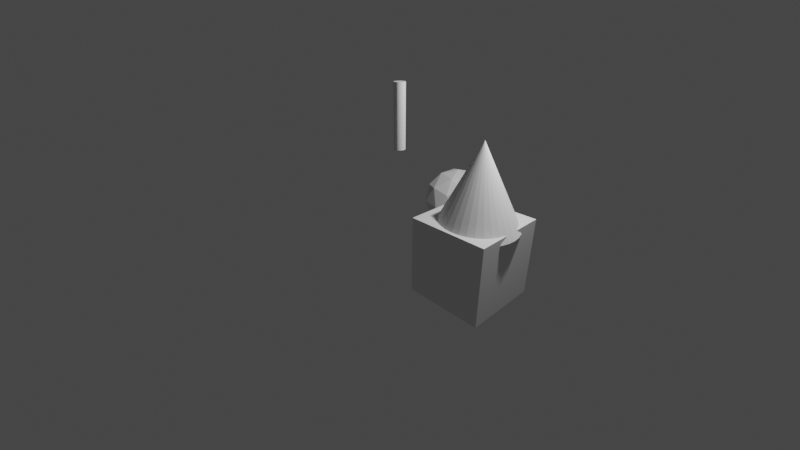 # Source: animation_check.blend  (saved by Blender 2.91.10; exported with 4.5.12 LTS)
import bpy
from mathutils import Matrix  # noqa: F401  (used for matrix-valued properties, if any)

bpy.ops.wm.read_factory_settings(use_empty=True)
scene = bpy.context.scene
scene.name = 'Scene'

# ---- collections
col_collection = bpy.data.collections.new('Collection'); scene.collection.children.link(col_collection)

# ---- materials (node trees are filled in below, after node groups)
mat_material = bpy.data.materials.new('Material')
mat_material.alpha_threshold = 0.0
mat_material.use_transparent_shadow = False
mat_material.line_color = (0.0, 0.0, 0.0, 1.0)

# ---- material node trees
mat_material.use_nodes = True; mat_material.node_tree.nodes.clear()
_N = mat_material.node_tree.nodes; _L = mat_material.node_tree.links
n0 = _N.new('ShaderNodeOutputMaterial'); n0.name = 'Material Output'; n0.location = (300, 300)
n1 = _N.new('ShaderNodeBsdfPrincipled'); n1.name = 'Principled BSDF'; n1.location = (10, 300)
n1.distribution = 'GGX'
n1.subsurface_method = 'BURLEY'
n1.inputs[2].default_value = 0.4
n1.inputs[3].default_value = 1.45
n1.inputs[27].default_value = (0.0, 0.0, 0.0, 1.0)
n1.inputs[28].default_value = 1.0
_L.new(n1.outputs[0], n0.inputs[0])
n0.is_active_output = True

# ---- world
world_world = bpy.data.worlds.new('World'); scene.world = world_world
world_world.use_nodes = True; world_world.node_tree.nodes.clear()
_N = world_world.node_tree.nodes; _L = world_world.node_tree.links
n0 = _N.new('ShaderNodeOutputWorld'); n0.name = 'World Output'; n0.location = (300, 300)
n1 = _N.new('ShaderNodeBackground'); n1.name = 'Background'; n1.location = (10, 300)
n1.inputs[0].default_value = (0.05088, 0.05088, 0.05088, 1.0)
_L.new(n1.outputs[0], n0.inputs[0])
n0.is_active_output = True
world_world.color = (0.05088, 0.05088, 0.05088)
world_world.use_sun_shadow = False
world_world.sun_shadow_jitter_overblur = 0.0

# ---- cameras
cam_camera = bpy.data.cameras.new('Camera')
cam_camera.clip_end = 100.0
cam_camera.lens = 17.96
cam_camera.ortho_scale = 7.314

# ---- lights
light_light = bpy.data.lights.new('Light', 'POINT')
light_light.transmission_factor = 0.0
light_light.energy = 1000.0
light_light.shadow_soft_size = 0.1
light_light.shadow_maximum_resolution = 0.006
light_light.use_absolute_resolution = True

# ---- meshes
me_cube = bpy.data.meshes.new('Cube')
me_cube.from_pydata([(1.0, 1.0, 1.0), (1.0, 1.0, -1.0), (1.0, -1.0, 1.0), (1.0, -1.0, -1.0), (-1.0, 1.0, 1.0), (-1.0, 1.0, -1.0), (-1.0, -1.0, 1.0), (-1.0, -1.0, -1.0)], [], [(0, 4, 6, 2), (3, 2, 6, 7), (7, 6, 4, 5), (5, 1, 3, 7), (1, 0, 2, 3), (5, 4, 0, 1)])
_uv = me_cube.uv_layers.new(name='UVMap')
_uv.uv.foreach_set('vector', [0.625, 0.5, 0.875, 0.5, 0.875, 0.75, 0.625, 0.75, 0.375, 0.75, 0.625, 0.75, 0.625, 1.0, 0.375, 1.0, 0.375, 0.0, 0.625, 0.0, 0.625, 0.25, 0.375, 0.25, 0.125, 0.5, 0.375, 0.5, 0.375, 0.75, 0.125, 0.75, 0.375, 0.5, 0.625, 0.5, 0.625, 0.75, 0.375, 0.75, 0.375, 0.25, 0.625, 0.25, 0.625, 0.5, 0.375, 0.5])
me_cube.materials.append(mat_material)
me_cube.use_remesh_preserve_volume = False
me_cube.use_remesh_preserve_attributes = False
me_cube.use_mirror_vertex_groups = False
me_cube.update()
me_icosphere = bpy.data.meshes.new('Icosphere')
me_icosphere.from_pydata([(0.0, 0.0, -1.0), (0.7236, -0.5257, -0.4472), (-0.2764, -0.8506, -0.4472), (-0.8944, 0.0, -0.4472), (-0.2764, 0.8506, -0.4472), (0.7236, 0.5257, -0.4472), (0.2764, -0.8506, 0.4472), (-0.7236, -0.5257, 0.4472), (-0.7236, 0.5257, 0.4472), (0.2764, 0.8506, 0.4472), (0.8944, 0.0, 0.4472), (0.0, 0.0, 1.0), (-0.1625, -0.5, -0.8507), (0.4253, -0.309, -0.8507), (0.2629, -0.809, -0.5257), (0.8506, 0.0, -0.5257), (0.4253, 0.309, -0.8507), (-0.5257, 0.0, -0.8507), (-0.6882, -0.5, -0.5257), (-0.1625, 0.5, -0.8507), (-0.6882, 0.5, -0.5257), (0.2629, 0.809, -0.5257), (0.9511, -0.309, 0.0), (0.9511, 0.309, 0.0), (0.0, -1.0, 0.0), (0.5878, -0.809, 0.0), (-0.9511, -0.309, 0.0), (-0.5878, -0.809, 0.0), (-0.5878, 0.809, 0.0), (-0.9511, 0.309, 0.0), (0.5878, 0.809, 0.0), (0.0, 1.0, 0.0), (0.6882, -0.5, 0.5257), (-0.2629, -0.809, 0.5257), (-0.8506, 0.0, 0.5257), (-0.2629, 0.809, 0.5257), (0.6882, 0.5, 0.5257), (0.1625, -0.5, 0.8507), (0.5257, 0.0, 0.8507), (-0.4253, -0.309, 0.8507), (-0.4253, 0.309, 0.8507), (0.1625, 0.5, 0.8507)], [], [(0, 13, 12), (1, 13, 15), (0, 12, 17), (0, 17, 19), (0, 19, 16), (1, 15, 22), (2, 14, 24), (3, 18, 26), (4, 20, 28), (5, 21, 30), (1, 22, 25), (2, 24, 27), (3, 26, 29), (4, 28, 31), (5, 30, 23), (6, 32, 37), (7, 33, 39), (8, 34, 40), (9, 35, 41), (10, 36, 38), (38, 41, 11), (38, 36, 41), (36, 9, 41), (41, 40, 11), (41, 35, 40), (35, 8, 40), (40, 39, 11), (40, 34, 39), (34, 7, 39), (39, 37, 11), (39, 33, 37), (33, 6, 37), (37, 38, 11), (37, 32, 38), (32, 10, 38), (23, 36, 10), (23, 30, 36), (30, 9, 36), (31, 35, 9), (31, 28, 35), (28, 8, 35), (29, 34, 8), (29, 26, 34), (26, 7, 34), (27, 33, 7), (27, 24, 33), (24, 6, 33), (25, 32, 6), (25, 22, 32), (22, 10, 32), (30, 31, 9), (30, 21, 31), (21, 4, 31), (28, 29, 8), (28, 20, 29), (20, 3, 29), (26, 27, 7), (26, 18, 27), (18, 2, 27), (24, 25, 6), (24, 14, 25), (14, 1, 25), (22, 23, 10), (22, 15, 23), (15, 5, 23), (16, 21, 5), (16, 19, 21), (19, 4, 21), (19, 20, 4), (19, 17, 20), (17, 3, 20), (17, 18, 3), (17, 12, 18), (12, 2, 18), (15, 16, 5), (15, 13, 16), (13, 0, 16), (12, 14, 2), (12, 13, 14), (13, 1, 14)])
_uv = me_icosphere.uv_layers.new(name='UVMap')
_uv.uv.foreach_set('vector', [0.8182, 0.0, 0.7727, 0.07873, 0.8636, 0.07873, 0.7273, 0.1575, 0.6818, 0.07873, 0.6364, 0.1575, 0.09091, 0.0, 0.04545, 0.07873, 0.1364, 0.07873, 0.2727, 0.0, 0.2273, 0.07873, 0.3182, 0.07873, 0.4545, 0.0, 0.4091, 0.07873, 0.5, 0.07873, 0.7273, 0.1575, 0.6364, 0.1575, 0.6818, 0.2362, 0.9091, 0.1575, 0.8182, 0.1575, 0.8636, 0.2362, 0.1818, 0.1575, 0.09091, 0.1575, 0.1364, 0.2362, 0.3636, 0.1575, 0.2727, 0.1575, 0.3182, 0.2362, 0.5455, 0.1575, 0.4545, 0.1575, 0.5, 0.2362, 0.7273, 0.1575, 0.6818, 0.2362, 0.7727, 0.2362, 0.9091, 0.1575, 0.8636, 0.2362, 0.9545, 0.2362, 0.1818, 0.1575, 0.1364, 0.2362, 0.2273, 0.2362, 0.3636, 0.1575, 0.3182, 0.2362, 0.4091, 0.2362, 0.5455, 0.1575, 0.5, 0.2362, 0.5909, 0.2362, 0.8182, 0.3149, 0.7273, 0.3149, 0.7727, 0.3937, 1.0, 0.3149, 0.9091, 0.3149, 0.9545, 0.3937, 0.2727, 0.3149, 0.1818, 0.3149, 0.2273, 0.3937, 0.4545, 0.3149, 0.3636, 0.3149, 0.4091, 0.3937, 0.6364, 0.3149, 0.5455, 0.3149, 0.5909, 0.3937, 0.5909, 0.3937, 0.5, 0.3937, 0.5455, 0.4724, 0.5909, 0.3937, 0.5455, 0.3149, 0.5, 0.3937, 0.5455, 0.3149, 0.4545, 0.3149, 0.5, 0.3937, 0.4091, 0.3937, 0.3182, 0.3937, 0.3636, 0.4724, 0.4091, 0.3937, 0.3636, 0.3149, 0.3182, 0.3937, 0.3636, 0.3149, 0.2727, 0.3149, 0.3182, 0.3937, 0.2273, 0.3937, 0.1364, 0.3937, 0.1818, 0.4724, 0.2273, 0.3937, 0.1818, 0.3149, 0.1364, 0.3937, 0.1818, 0.3149, 0.09091, 0.3149, 0.1364, 0.3937, 0.9545, 0.3937, 0.8636, 0.3937, 0.9091, 0.4724, 0.9545, 0.3937, 0.9091, 0.3149, 0.8636, 0.3937, 0.9091, 0.3149, 0.8182, 0.3149, 0.8636, 0.3937, 0.7727, 0.3937, 0.6818, 0.3937, 0.7273, 0.4724, 0.7727, 0.3937, 0.7273, 0.3149, 0.6818, 0.3937, 0.7273, 0.3149, 0.6364, 0.3149, 0.6818, 0.3937, 0.5909, 0.2362, 0.5455, 0.3149, 0.6364, 0.3149, 0.5909, 0.2362, 0.5, 0.2362, 0.5455, 0.3149, 0.5, 0.2362, 0.4545, 0.3149, 0.5455, 0.3149, 0.4091, 0.2362, 0.3636, 0.3149, 0.4545, 0.3149, 0.4091, 0.2362, 0.3182, 0.2362, 0.3636, 0.3149, 0.3182, 0.2362, 0.2727, 0.3149, 0.3636, 0.3149, 0.2273, 0.2362, 0.1818, 0.3149, 0.2727, 0.3149, 0.2273, 0.2362, 0.1364, 0.2362, 0.1818, 0.3149, 0.1364, 0.2362, 0.09091, 0.3149, 0.1818, 0.3149, 0.9545, 0.2362, 0.9091, 0.3149, 1.0, 0.3149, 0.9545, 0.2362, 0.8636, 0.2362, 0.9091, 0.3149, 0.8636, 0.2362, 0.8182, 0.3149, 0.9091, 0.3149, 0.7727, 0.2362, 0.7273, 0.3149, 0.8182, 0.3149, 0.7727, 0.2362, 0.6818, 0.2362, 0.7273, 0.3149, 0.6818, 0.2362, 0.6364, 0.3149, 0.7273, 0.3149, 0.5, 0.2362, 0.4091, 0.2362, 0.4545, 0.3149, 0.5, 0.2362, 0.4545, 0.1575, 0.4091, 0.2362, 0.4545, 0.1575, 0.3636, 0.1575, 0.4091, 0.2362, 0.3182, 0.2362, 0.2273, 0.2362, 0.2727, 0.3149, 0.3182, 0.2362, 0.2727, 0.1575, 0.2273, 0.2362, 0.2727, 0.1575, 0.1818, 0.1575, 0.2273, 0.2362, 0.1364, 0.2362, 0.04545, 0.2362, 0.09091, 0.3149, 0.1364, 0.2362, 0.09091, 0.1575, 0.04545, 0.2362, 0.09091, 0.1575, 0.0, 0.1575, 0.04545, 0.2362, 0.8636, 0.2362, 0.7727, 0.2362, 0.8182, 0.3149, 0.8636, 0.2362, 0.8182, 0.1575, 0.7727, 0.2362, 0.8182, 0.1575, 0.7273, 0.1575, 0.7727, 0.2362, 0.6818, 0.2362, 0.5909, 0.2362, 0.6364, 0.3149, 0.6818, 0.2362, 0.6364, 0.1575, 0.5909, 0.2362, 0.6364, 0.1575, 0.5455, 0.1575, 0.5909, 0.2362, 0.5, 0.07873, 0.4545, 0.1575, 0.5455, 0.1575, 0.5, 0.07873, 0.4091, 0.07873, 0.4545, 0.1575, 0.4091, 0.07873, 0.3636, 0.1575, 0.4545, 0.1575, 0.3182, 0.07873, 0.2727, 0.1575, 0.3636, 0.1575, 0.3182, 0.07873, 0.2273, 0.07873, 0.2727, 0.1575, 0.2273, 0.07873, 0.1818, 0.1575, 0.2727, 0.1575, 0.1364, 0.07873, 0.09091, 0.1575, 0.1818, 0.1575, 0.1364, 0.07873, 0.04545, 0.07873, 0.09091, 0.1575, 0.04545, 0.07873, 0.0, 0.1575, 0.09091, 0.1575, 0.6364, 0.1575, 0.5909, 0.07873, 0.5455, 0.1575, 0.6364, 0.1575, 0.6818, 0.07873, 0.5909, 0.07873, 0.6818, 0.07873, 0.6364, 0.0, 0.5909, 0.07873, 0.8636, 0.07873, 0.8182, 0.1575, 0.9091, 0.1575, 0.8636, 0.07873, 0.7727, 0.07873, 0.8182, 0.1575, 0.7727, 0.07873, 0.7273, 0.1575, 0.8182, 0.1575])
me_icosphere.use_remesh_fix_poles = True
me_icosphere.use_remesh_preserve_attributes = False
me_icosphere.use_mirror_vertex_groups = False
me_icosphere.update()
me_cylinder = bpy.data.meshes.new('Cylinder')
me_cylinder.from_pydata([(0.0, 0.15, -1.0), (0.0, 0.15, 1.0), (0.02926, 0.1471, -1.0), (0.02926, 0.1471, 1.0), (0.0574, 0.1386, -1.0), (0.0574, 0.1386, 1.0), (0.08334, 0.1247, -1.0), (0.08334, 0.1247, 1.0), (0.1061, 0.1061, -1.0), (0.1061, 0.1061, 1.0), (0.1247, 0.08334, -1.0), (0.1247, 0.08334, 1.0), (0.1386, 0.0574, -1.0), (0.1386, 0.0574, 1.0), (0.1471, 0.02926, -1.0), (0.1471, 0.02926, 1.0), (0.15, 1.132e-08, -1.0), (0.15, 1.132e-08, 1.0), (0.1471, -0.02926, -1.0), (0.1471, -0.02926, 1.0), (0.1386, -0.0574, -1.0), (0.1386, -0.0574, 1.0), (0.1247, -0.08334, -1.0), (0.1247, -0.08334, 1.0), (0.1061, -0.1061, -1.0), (0.1061, -0.1061, 1.0), (0.08334, -0.1247, -1.0), (0.08334, -0.1247, 1.0), (0.0574, -0.1386, -1.0), (0.0574, -0.1386, 1.0), (0.02926, -0.1471, -1.0), (0.02926, -0.1471, 1.0), (-4.888e-08, -0.15, -1.0), (-4.888e-08, -0.15, 1.0), (-0.02926, -0.1471, -1.0), (-0.02926, -0.1471, 1.0), (-0.0574, -0.1386, -1.0), (-0.0574, -0.1386, 1.0), (-0.08334, -0.1247, -1.0), (-0.08334, -0.1247, 1.0), (-0.1061, -0.1061, -1.0), (-0.1061, -0.1061, 1.0), (-0.1247, -0.08334, -1.0), (-0.1247, -0.08334, 1.0), (-0.1386, -0.0574, -1.0), (-0.1386, -0.0574, 1.0), (-0.1471, -0.02926, -1.0), (-0.1471, -0.02926, 1.0), (-0.15, 1.448e-07, -1.0), (-0.15, 1.448e-07, 1.0), (-0.1471, 0.02926, -1.0), (-0.1471, 0.02926, 1.0), (-0.1386, 0.0574, -1.0), (-0.1386, 0.0574, 1.0), (-0.1247, 0.08334, -1.0), (-0.1247, 0.08334, 1.0), (-0.1061, 0.1061, -1.0), (-0.1061, 0.1061, 1.0), (-0.08334, 0.1247, -1.0), (-0.08334, 0.1247, 1.0), (-0.0574, 0.1386, -1.0), (-0.0574, 0.1386, 1.0), (-0.02926, 0.1471, -1.0), (-0.02926, 0.1471, 1.0)], [], [(0, 1, 3, 2), (2, 3, 5, 4), (4, 5, 7, 6), (6, 7, 9, 8), (8, 9, 11, 10), (10, 11, 13, 12), (12, 13, 15, 14), (14, 15, 17, 16), (16, 17, 19, 18), (18, 19, 21, 20), (20, 21, 23, 22), (22, 23, 25, 24), (24, 25, 27, 26), (26, 27, 29, 28), (28, 29, 31, 30), (30, 31, 33, 32), (32, 33, 35, 34), (34, 35, 37, 36), (36, 37, 39, 38), (38, 39, 41, 40), (40, 41, 43, 42), (42, 43, 45, 44), (44, 45, 47, 46), (46, 47, 49, 48), (48, 49, 51, 50), (50, 51, 53, 52), (52, 53, 55, 54), (54, 55, 57, 56), (56, 57, 59, 58), (58, 59, 61, 60), (3, 1, 63, 61, 59, 57, 55, 53, 51, 49, 47, 45, 43, 41, 39, 37, 35, 33, 31, 29, 27, 25, 23, 21, 19, 17, 15, 13, 11, 9, 7, 5), (60, 61, 63, 62), (62, 63, 1, 0), (0, 2, 4, 6, 8, 10, 12, 14, 16, 18, 20, 22, 24, 26, 28, 30, 32, 34, 36, 38, 40, 42, 44, 46, 48, 50, 52, 54, 56, 58, 60, 62)])
_uv = me_cylinder.uv_layers.new(name='UVMap')
_uv.uv.foreach_set('vector', [1.0, 0.5, 1.0, 1.0, 0.9688, 1.0, 0.9688, 0.5, 0.9688, 0.5, 0.9688, 1.0, 0.9375, 1.0, 0.9375, 0.5, 0.9375, 0.5, 0.9375, 1.0, 0.9062, 1.0, 0.9062, 0.5, 0.9062, 0.5, 0.9062, 1.0, 0.875, 1.0, 0.875, 0.5, 0.875, 0.5, 0.875, 1.0, 0.8438, 1.0, 0.8438, 0.5, 0.8438, 0.5, 0.8438, 1.0, 0.8125, 1.0, 0.8125, 0.5, 0.8125, 0.5, 0.8125, 1.0, 0.7812, 1.0, 0.7812, 0.5, 0.7812, 0.5, 0.7812, 1.0, 0.75, 1.0, 0.75, 0.5, 0.75, 0.5, 0.75, 1.0, 0.7188, 1.0, 0.7188, 0.5, 0.7188, 0.5, 0.7188, 1.0, 0.6875, 1.0, 0.6875, 0.5, 0.6875, 0.5, 0.6875, 1.0, 0.6562, 1.0, 0.6562, 0.5, 0.6562, 0.5, 0.6562, 1.0, 0.625, 1.0, 0.625, 0.5, 0.625, 0.5, 0.625, 1.0, 0.5938, 1.0, 0.5938, 0.5, 0.5938, 0.5, 0.5938, 1.0, 0.5625, 1.0, 0.5625, 0.5, 0.5625, 0.5, 0.5625, 1.0, 0.5312, 1.0, 0.5312, 0.5, 0.5312, 0.5, 0.5312, 1.0, 0.5, 1.0, 0.5, 0.5, 0.5, 0.5, 0.5, 1.0, 0.4688, 1.0, 0.4688, 0.5, 0.4688, 0.5, 0.4688, 1.0, 0.4375, 1.0, 0.4375, 0.5, 0.4375, 0.5, 0.4375, 1.0, 0.4062, 1.0, 0.4062, 0.5, 0.4062, 0.5, 0.4062, 1.0, 0.375, 1.0, 0.375, 0.5, 0.375, 0.5, 0.375, 1.0, 0.3438, 1.0, 0.3438, 0.5, 0.3438, 0.5, 0.3438, 1.0, 0.3125, 1.0, 0.3125, 0.5, 0.3125, 0.5, 0.3125, 1.0, 0.2812, 1.0, 0.2812, 0.5, 0.2812, 0.5, 0.2812, 1.0, 0.25, 1.0, 0.25, 0.5, 0.25, 0.5, 0.25, 1.0, 0.2188, 1.0, 0.2188, 0.5, 0.2188, 0.5, 0.2188, 1.0, 0.1875, 1.0, 0.1875, 0.5, 0.1875, 0.5, 0.1875, 1.0, 0.1562, 1.0, 0.1562, 0.5, 0.1562, 0.5, 0.1562, 1.0, 0.125, 1.0, 0.125, 0.5, 0.125, 0.5, 0.125, 1.0, 0.09375, 1.0, 0.09375, 0.5, 0.09375, 0.5, 0.09375, 1.0, 0.0625, 1.0, 0.0625, 0.5, 0.2968, 0.4854, 0.25, 0.49, 0.2032, 0.4854, 0.1582, 0.4717, 0.1167, 0.4496, 0.08029, 0.4197, 0.05045, 0.3833, 0.02827, 0.3418, 0.01461, 0.2968, 0.01, 0.25, 0.01461, 0.2032, 0.02827, 0.1582, 0.05045, 0.1167, 0.08029, 0.08029, 0.1167, 0.05045, 0.1582, 0.02827, 0.2032, 0.01461, 0.25, 0.01, 0.2968, 0.01461, 0.3418, 0.02827, 0.3833, 0.05045, 0.4197, 0.08029, 0.4496, 0.1167, 0.4717, 0.1582, 0.4854, 0.2032, 0.49, 0.25, 0.4854, 0.2968, 0.4717, 0.3418, 0.4496, 0.3833, 0.4197, 0.4197, 0.3833, 0.4496, 0.3418, 0.4717, 0.0625, 0.5, 0.0625, 1.0, 0.03125, 1.0, 0.03125, 0.5, 0.03125, 0.5, 0.03125, 1.0, 0.0, 1.0, 0.0, 0.5, 0.75, 0.49, 0.7968, 0.4854, 0.8418, 0.4717, 0.8833, 0.4496, 0.9197, 0.4197, 0.9496, 0.3833, 0.9717, 0.3418, 0.9854, 0.2968, 0.99, 0.25, 0.9854, 0.2032, 0.9717, 0.1582, 0.9496, 0.1167, 0.9197, 0.08029, 0.8833, 0.05045, 0.8418, 0.02827, 0.7968, 0.01461, 0.75, 0.01, 0.7032, 0.01461, 0.6582, 0.02827, 0.6167, 0.05045, 0.5803, 0.08029, 0.5504, 0.1167, 0.5283, 0.1582, 0.5146, 0.2032, 0.51, 0.25, 0.5146, 0.2968, 0.5283, 0.3418, 0.5504, 0.3833, 0.5803, 0.4197, 0.6167, 0.4496, 0.6582, 0.4717, 0.7032, 0.4854])
me_cylinder.use_remesh_fix_poles = True
me_cylinder.use_remesh_preserve_attributes = False
me_cylinder.use_mirror_vertex_groups = False
me_cylinder.update()
me_cone = bpy.data.meshes.new('Cone')
me_cone.from_pydata([(0.0, 1.0, -1.0), (0.1951, 0.9808, -1.0), (0.3827, 0.9239, -1.0), (0.5556, 0.8315, -1.0), (0.7071, 0.7071, -1.0), (0.8315, 0.5556, -1.0), (0.9239, 0.3827, -1.0), (0.9808, 0.1951, -1.0), (1.0, 7.55e-08, -1.0), (0.9808, -0.1951, -1.0), (0.9239, -0.3827, -1.0), (0.8315, -0.5556, -1.0), (0.7071, -0.7071, -1.0), (0.5556, -0.8315, -1.0), (0.3827, -0.9239, -1.0), (0.1951, -0.9808, -1.0), (-3.258e-07, -1.0, -1.0), (-0.1951, -0.9808, -1.0), (-0.3827, -0.9239, -1.0), (-0.5556, -0.8315, -1.0), (-0.7071, -0.7071, -1.0), (-0.8315, -0.5556, -1.0), (-0.9239, -0.3827, -1.0), (-0.9808, -0.1951, -1.0), (-1.0, 9.656e-07, -1.0), (-0.9808, 0.1951, -1.0), (-0.9239, 0.3827, -1.0), (-0.8315, 0.5556, -1.0), (-0.7071, 0.7071, -1.0), (-0.5556, 0.8315, -1.0), (-0.3827, 0.9239, -1.0), (-0.1951, 0.9808, -1.0), (0.0, 0.0, 1.0)], [], [(0, 32, 1), (1, 32, 2), (2, 32, 3), (3, 32, 4), (4, 32, 5), (5, 32, 6), (6, 32, 7), (7, 32, 8), (8, 32, 9), (9, 32, 10), (10, 32, 11), (11, 32, 12), (12, 32, 13), (13, 32, 14), (14, 32, 15), (15, 32, 16), (16, 32, 17), (17, 32, 18), (18, 32, 19), (19, 32, 20), (20, 32, 21), (21, 32, 22), (22, 32, 23), (23, 32, 24), (24, 32, 25), (25, 32, 26), (26, 32, 27), (27, 32, 28), (28, 32, 29), (29, 32, 30), (0, 1, 2, 3, 4, 5, 6, 7, 8, 9, 10, 11, 12, 13, 14, 15, 16, 17, 18, 19, 20, 21, 22, 23, 24, 25, 26, 27, 28, 29, 30, 31), (30, 32, 31), (31, 32, 0)])
_uv = me_cone.uv_layers.new(name='UVMap')
_uv.uv.foreach_set('vector', [0.25, 0.49, 0.25, 0.25, 0.2968, 0.4854, 0.2968, 0.4854, 0.25, 0.25, 0.3418, 0.4717, 0.3418, 0.4717, 0.25, 0.25, 0.3833, 0.4496, 0.3833, 0.4496, 0.25, 0.25, 0.4197, 0.4197, 0.4197, 0.4197, 0.25, 0.25, 0.4496, 0.3833, 0.4496, 0.3833, 0.25, 0.25, 0.4717, 0.3418, 0.4717, 0.3418, 0.25, 0.25, 0.4854, 0.2968, 0.4854, 0.2968, 0.25, 0.25, 0.49, 0.25, 0.49, 0.25, 0.25, 0.25, 0.4854, 0.2032, 0.4854, 0.2032, 0.25, 0.25, 0.4717, 0.1582, 0.4717, 0.1582, 0.25, 0.25, 0.4496, 0.1167, 0.4496, 0.1167, 0.25, 0.25, 0.4197, 0.08029, 0.4197, 0.08029, 0.25, 0.25, 0.3833, 0.05045, 0.3833, 0.05045, 0.25, 0.25, 0.3418, 0.02827, 0.3418, 0.02827, 0.25, 0.25, 0.2968, 0.01461, 0.2968, 0.01461, 0.25, 0.25, 0.25, 0.01, 0.25, 0.01, 0.25, 0.25, 0.2032, 0.01461, 0.2032, 0.01461, 0.25, 0.25, 0.1582, 0.02827, 0.1582, 0.02827, 0.25, 0.25, 0.1167, 0.05045, 0.1167, 0.05045, 0.25, 0.25, 0.08029, 0.08029, 0.08029, 0.08029, 0.25, 0.25, 0.05045, 0.1167, 0.05045, 0.1167, 0.25, 0.25, 0.02827, 0.1582, 0.02827, 0.1582, 0.25, 0.25, 0.01461, 0.2032, 0.01461, 0.2032, 0.25, 0.25, 0.01, 0.25, 0.01, 0.25, 0.25, 0.25, 0.01461, 0.2968, 0.01461, 0.2968, 0.25, 0.25, 0.02827, 0.3418, 0.02827, 0.3418, 0.25, 0.25, 0.05045, 0.3833, 0.05045, 0.3833, 0.25, 0.25, 0.08029, 0.4197, 0.08029, 0.4197, 0.25, 0.25, 0.1167, 0.4496, 0.1167, 0.4496, 0.25, 0.25, 0.1582, 0.4717, 0.75, 0.49, 0.7968, 0.4854, 0.8418, 0.4717, 0.8833, 0.4496, 0.9197, 0.4197, 0.9496, 0.3833, 0.9717, 0.3418, 0.9854, 0.2968, 0.99, 0.25, 0.9854, 0.2032, 0.9717, 0.1582, 0.9496, 0.1167, 0.9197, 0.08029, 0.8833, 0.05045, 0.8418, 0.02827, 0.7968, 0.01461, 0.75, 0.01, 0.7032, 0.01461, 0.6582, 0.02827, 0.6167, 0.05045, 0.5803, 0.08029, 0.5504, 0.1167, 0.5283, 0.1582, 0.5146, 0.2032, 0.51, 0.25, 0.5146, 0.2968, 0.5283, 0.3418, 0.5504, 0.3833, 0.5803, 0.4197, 0.6167, 0.4496, 0.6582, 0.4717, 0.7032, 0.4854, 0.1582, 0.4717, 0.25, 0.25, 0.2032, 0.4854, 0.2032, 0.4854, 0.25, 0.25, 0.25, 0.49])
me_cone.use_remesh_fix_poles = True
me_cone.use_remesh_preserve_attributes = False
me_cone.use_mirror_vertex_groups = False
me_cone.update()
arm_armature_001 = bpy.data.armatures.new('Armature.001')  # bones are not reproduced

# ---- objects
ob_cube = bpy.data.objects.new('Cube', me_cube)
ob_light = bpy.data.objects.new('Light', light_light)
ob_camera = bpy.data.objects.new('Camera', cam_camera)
ob_icosphere = bpy.data.objects.new('Icosphere', me_icosphere)
ob_arm = bpy.data.objects.new('Arm', me_cylinder)
ob_armature = bpy.data.objects.new('Armature', arm_armature_001)
ob_cone = bpy.data.objects.new('Cone', me_cone)

# ---- transforms, parenting, visibility, modifiers, constraints
ob_cube.location = (2.5, 0.0, 0.0)
ob_cube.lock_rotations_4d = False
ob_cube.empty_display_type = 'ARROWS'
ob_cube.lineart.crease_threshold = 0.0
ob_light.location = (4.076, 1.005, 5.904)
ob_light.rotation_euler = (0.6503, 0.05522, 1.866)
ob_light.lock_rotations_4d = False
ob_light.empty_display_type = 'ARROWS'
ob_light.color = (0.0, 0.0, 0.0, 0.0)
ob_light.lineart.crease_threshold = 0.0
ob_camera.location = (7.359, -6.926, 4.958)
ob_camera.rotation_euler = (1.109, 0.0, 0.8149)
ob_camera.lock_rotations_4d = False
ob_camera.empty_display_type = 'ARROWS'
ob_camera.color = (0.0, 0.0, 0.0, 0.0)
ob_camera.display_type = 'WIRE'
ob_camera.lineart.crease_threshold = 0.0
ob_icosphere.location = (0.0, 2.5, 0.0)
ob_icosphere.lineart.crease_threshold = 0.0
ob_arm.parent = ob_armature
ob_arm.matrix_parent_inverse = Matrix(((1.0, -0.0, 0.0, -0.0), (-0.0, 1.0, -0.0, 0.0), (0.0, -0.0, 1.0, -2.094), (-0.0, 0.0, -0.0, 1.0)))
ob_arm.location = (0.0, 0.0, 2.95)
ob_arm.scale = (1.0, 1.0, 0.8272)
ob_arm.lineart.crease_threshold = 0.0
_vg = ob_arm.vertex_groups.new(name='Bone')
for _i, _w in zip([0, 2, 4, 6, 8, 10, 12, 14, 16, 18, 20, 22, 24, 26, 28, 30, 32, 34, 36, 38, 40, 42, 44, 46, 48, 50, 52, 54, 56, 58, 60, 62], [0.9952, 0.9951, 0.9951, 0.9951, 0.9952, 0.9951, 0.9952, 0.9952, 0.9952, 0.9952, 0.9952, 0.9951, 0.9952, 0.9951, 0.9952, 0.9952, 0.9952, 0.9951, 0.9952, 0.9951, 0.9952, 0.9952, 0.9952, 0.9952, 0.9952, 0.9952, 0.9952, 0.9951, 0.9951, 0.9951, 0.9952, 0.9951]): _vg.add([_i], _w, 'REPLACE')
_vg = ob_arm.vertex_groups.new(name='Bone.001')
for _i, _w in zip([1, 3, 5, 7, 9, 11, 13, 15, 17, 19, 21, 23, 25, 27, 29, 31, 33, 35, 37, 39, 41, 43, 45, 47, 49, 51, 53, 55, 57, 59, 61, 63], [0.9894, 0.9897, 0.9905, 0.9895, 0.9888, 0.9879, 0.9871, 0.9863, 0.9856, 0.9849, 0.9843, 0.9836, 0.9831, 0.9826, 0.9823, 0.9821, 0.9819, 0.9819, 0.982, 0.9822, 0.9824, 0.9827, 0.9832, 0.9837, 0.9843, 0.985, 0.9858, 0.9865, 0.9872, 0.9878, 0.9885, 0.9889]): _vg.add([_i], _w, 'REPLACE')
_m = ob_arm.modifiers.new('Armature', 'ARMATURE')
_m.object = ob_armature
ob_armature.location = (0.0, 0.0, 2.094)
ob_armature.lineart.crease_threshold = 0.0
ob_cone.parent = ob_cube
ob_cone.matrix_parent_inverse = Matrix(((1.0, -0.0, 0.0, -2.5), (-0.0, 1.0, -0.0, 0.0), (0.0, -0.0, 1.0, -0.0), (-0.0, 0.0, -0.0, 1.0)))
ob_cone.location = (2.594, 0.0, 1.842)
ob_cone.lineart.crease_threshold = 0.0

# ---- collection membership
col_collection.objects.link(ob_cube)
col_collection.objects.link(ob_light)
col_collection.objects.link(ob_camera)
col_collection.objects.link(ob_icosphere)
col_collection.objects.link(ob_arm)
col_collection.objects.link(ob_armature)
col_collection.objects.link(ob_cone)

# ---- scene / render settings (as saved in the file)
scene.camera = ob_camera
scene.frame_start = 1; scene.frame_end = 5; scene.frame_set(3)
scene.render.engine = 'BLENDER_EEVEE_NEXT'
scene.cycles.use_denoising = False
scene.cycles.samples = 128
scene.cycles.sampling_pattern = 'TABULATED_SOBOL'
scene.cycles.use_adaptive_sampling = False
scene.cycles.use_light_tree = False
scene.view_settings.view_transform = 'Filmic'
bpy.context.view_layer.update()
